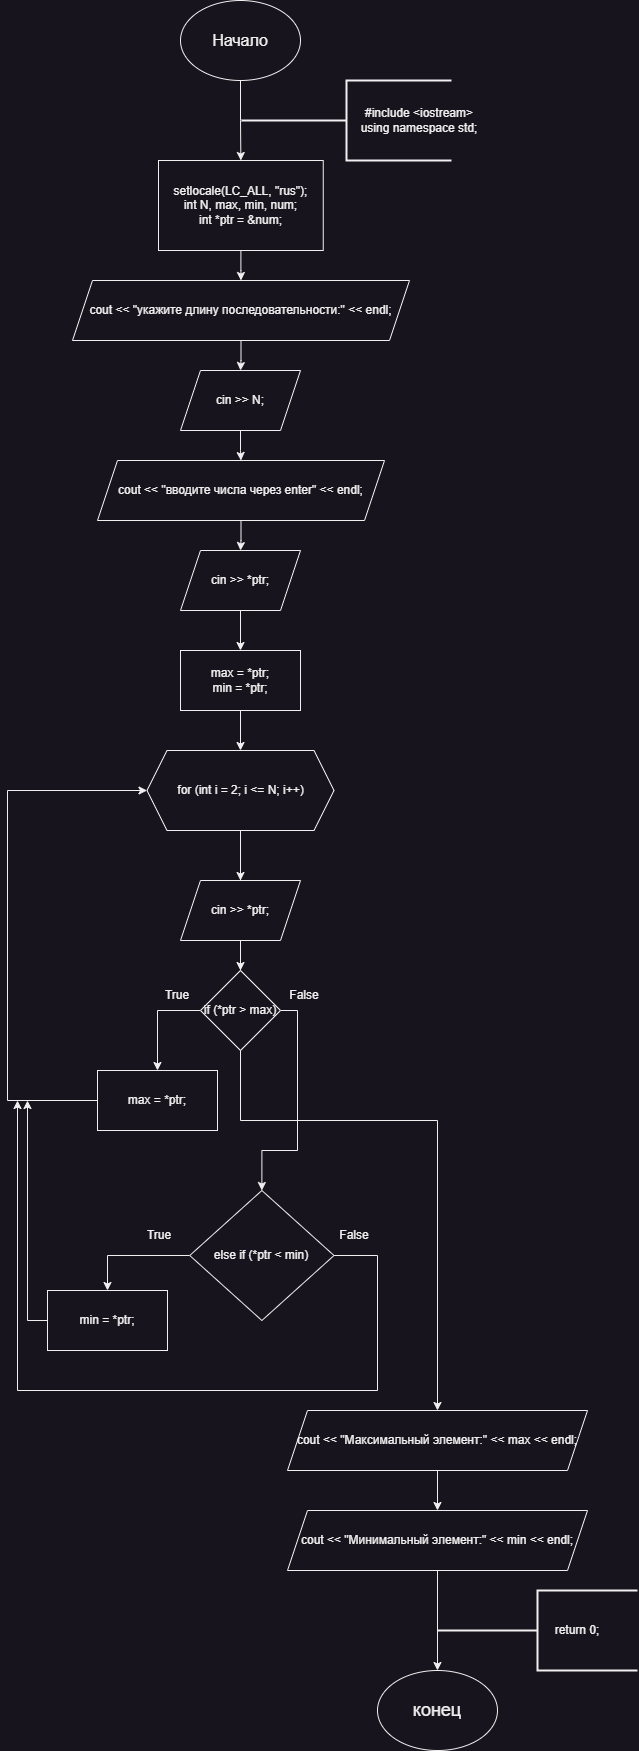

The diagram above was exported from draw.io. Its source (the exported page's mxGraphModel, read from the mxfile embedded in the PNG):
<mxGraphModel dx="1434" dy="844" grid="1" gridSize="10" guides="1" tooltips="1" connect="1" arrows="1" fold="1" page="1" pageScale="1" pageWidth="827" pageHeight="1169" math="0" shadow="0">
  <root>
    <mxCell id="0" />
    <mxCell id="1" parent="0" />
    <mxCell id="nPi_eEA5x3S5JyDLMlFQ-1" style="edgeStyle=orthogonalEdgeStyle;rounded=0;orthogonalLoop=1;jettySize=auto;html=1;entryX=0.5;entryY=0;entryDx=0;entryDy=0;" parent="1" source="nPi_eEA5x3S5JyDLMlFQ-2" target="nPi_eEA5x3S5JyDLMlFQ-4" edge="1">
      <mxGeometry relative="1" as="geometry" />
    </mxCell>
    <mxCell id="nPi_eEA5x3S5JyDLMlFQ-2" value="&lt;font style=&quot;font-size: 16px;&quot;&gt;Начало&lt;/font&gt;" style="ellipse;whiteSpace=wrap;html=1;" parent="1" vertex="1">
      <mxGeometry x="353" y="20" width="120" height="80" as="geometry" />
    </mxCell>
    <mxCell id="nPi_eEA5x3S5JyDLMlFQ-3" value="" style="strokeWidth=2;html=1;shape=mxgraph.flowchart.annotation_2;align=left;labelPosition=right;pointerEvents=1;" parent="1" vertex="1">
      <mxGeometry x="414" y="100" width="210" height="80" as="geometry" />
    </mxCell>
    <mxCell id="nPi_eEA5x3S5JyDLMlFQ-9" style="edgeStyle=orthogonalEdgeStyle;rounded=0;orthogonalLoop=1;jettySize=auto;html=1;entryX=0.5;entryY=0;entryDx=0;entryDy=0;" parent="1" source="nPi_eEA5x3S5JyDLMlFQ-4" target="nPi_eEA5x3S5JyDLMlFQ-6" edge="1">
      <mxGeometry relative="1" as="geometry" />
    </mxCell>
    <mxCell id="nPi_eEA5x3S5JyDLMlFQ-4" value="setlocale(LC_ALL, &quot;rus&quot;);&lt;br&gt;&#09;int N, max, min, num;&lt;br&gt;&#09;int&#09;*ptr = &amp;amp;num;" style="rounded=0;whiteSpace=wrap;html=1;align=center;" parent="1" vertex="1">
      <mxGeometry x="331" y="180" width="164.75" height="90" as="geometry" />
    </mxCell>
    <mxCell id="nPi_eEA5x3S5JyDLMlFQ-5" value="&lt;div&gt;#include &amp;lt;iostream&amp;gt;&lt;/div&gt;&lt;div&gt;using namespace std;&lt;/div&gt;" style="text;html=1;align=center;verticalAlign=middle;whiteSpace=wrap;rounded=0;" parent="1" vertex="1">
      <mxGeometry x="521.75" y="125" width="140" height="30" as="geometry" />
    </mxCell>
    <mxCell id="nPi_eEA5x3S5JyDLMlFQ-10" style="edgeStyle=orthogonalEdgeStyle;rounded=0;orthogonalLoop=1;jettySize=auto;html=1;entryX=0.5;entryY=0;entryDx=0;entryDy=0;" parent="1" source="nPi_eEA5x3S5JyDLMlFQ-6" target="nPi_eEA5x3S5JyDLMlFQ-7" edge="1">
      <mxGeometry relative="1" as="geometry" />
    </mxCell>
    <mxCell id="nPi_eEA5x3S5JyDLMlFQ-6" value="cout &lt;&lt; &quot;укажите длину последовательности:&quot; &lt;&lt; endl;" style="shape=parallelogram;perimeter=parallelogramPerimeter;whiteSpace=wrap;html=1;fixedSize=1;" parent="1" vertex="1">
      <mxGeometry x="245" y="300" width="337" height="60" as="geometry" />
    </mxCell>
    <mxCell id="nPi_eEA5x3S5JyDLMlFQ-13" style="edgeStyle=orthogonalEdgeStyle;rounded=0;orthogonalLoop=1;jettySize=auto;html=1;entryX=0.5;entryY=0;entryDx=0;entryDy=0;" parent="1" source="nPi_eEA5x3S5JyDLMlFQ-7" target="nPi_eEA5x3S5JyDLMlFQ-11" edge="1">
      <mxGeometry relative="1" as="geometry" />
    </mxCell>
    <mxCell id="nPi_eEA5x3S5JyDLMlFQ-7" value="cin &gt;&gt; N;" style="shape=parallelogram;perimeter=parallelogramPerimeter;whiteSpace=wrap;html=1;fixedSize=1;" parent="1" vertex="1">
      <mxGeometry x="353" y="390" width="120" height="60" as="geometry" />
    </mxCell>
    <mxCell id="nPi_eEA5x3S5JyDLMlFQ-14" style="edgeStyle=orthogonalEdgeStyle;rounded=0;orthogonalLoop=1;jettySize=auto;html=1;entryX=0.5;entryY=0;entryDx=0;entryDy=0;" parent="1" source="nPi_eEA5x3S5JyDLMlFQ-11" target="nPi_eEA5x3S5JyDLMlFQ-12" edge="1">
      <mxGeometry relative="1" as="geometry" />
    </mxCell>
    <mxCell id="nPi_eEA5x3S5JyDLMlFQ-11" value="cout &lt;&lt; &quot;вводите числа через enter&quot; &lt;&lt; endl;" style="shape=parallelogram;perimeter=parallelogramPerimeter;whiteSpace=wrap;html=1;fixedSize=1;" parent="1" vertex="1">
      <mxGeometry x="270" y="480" width="287" height="60" as="geometry" />
    </mxCell>
    <mxCell id="nPi_eEA5x3S5JyDLMlFQ-16" style="edgeStyle=orthogonalEdgeStyle;rounded=0;orthogonalLoop=1;jettySize=auto;html=1;entryX=0.5;entryY=0;entryDx=0;entryDy=0;" parent="1" source="nPi_eEA5x3S5JyDLMlFQ-12" target="nPi_eEA5x3S5JyDLMlFQ-15" edge="1">
      <mxGeometry relative="1" as="geometry" />
    </mxCell>
    <mxCell id="nPi_eEA5x3S5JyDLMlFQ-12" value="cin &gt;&gt; *ptr;" style="shape=parallelogram;perimeter=parallelogramPerimeter;whiteSpace=wrap;html=1;fixedSize=1;" parent="1" vertex="1">
      <mxGeometry x="353" y="570" width="120" height="60" as="geometry" />
    </mxCell>
    <mxCell id="nPi_eEA5x3S5JyDLMlFQ-41" style="edgeStyle=orthogonalEdgeStyle;rounded=0;orthogonalLoop=1;jettySize=auto;html=1;entryX=0.5;entryY=0;entryDx=0;entryDy=0;" parent="1" source="nPi_eEA5x3S5JyDLMlFQ-15" target="nPi_eEA5x3S5JyDLMlFQ-17" edge="1">
      <mxGeometry relative="1" as="geometry" />
    </mxCell>
    <mxCell id="nPi_eEA5x3S5JyDLMlFQ-15" value="&lt;div&gt;&lt;span style=&quot;white-space: normal;&quot;&gt;max = *ptr;&lt;/span&gt;&lt;/div&gt;&lt;div&gt;&lt;span style=&quot;white-space: normal;&quot;&gt;min = *ptr;&lt;/span&gt;&lt;/div&gt;" style="rounded=0;whiteSpace=wrap;html=1;" parent="1" vertex="1">
      <mxGeometry x="353" y="670" width="120" height="60" as="geometry" />
    </mxCell>
    <mxCell id="nPi_eEA5x3S5JyDLMlFQ-21" style="edgeStyle=orthogonalEdgeStyle;rounded=0;orthogonalLoop=1;jettySize=auto;html=1;entryX=0.5;entryY=0;entryDx=0;entryDy=0;" parent="1" source="nPi_eEA5x3S5JyDLMlFQ-17" target="nPi_eEA5x3S5JyDLMlFQ-18" edge="1">
      <mxGeometry relative="1" as="geometry" />
    </mxCell>
    <mxCell id="nPi_eEA5x3S5JyDLMlFQ-44" style="edgeStyle=orthogonalEdgeStyle;rounded=0;orthogonalLoop=1;jettySize=auto;html=1;entryX=0.5;entryY=0;entryDx=0;entryDy=0;" parent="1" source="nPi_eEA5x3S5JyDLMlFQ-17" target="nPi_eEA5x3S5JyDLMlFQ-42" edge="1">
      <mxGeometry relative="1" as="geometry">
        <mxPoint x="620" y="1490" as="targetPoint" />
      </mxGeometry>
    </mxCell>
    <mxCell id="nPi_eEA5x3S5JyDLMlFQ-17" value="for (int i = 2; i &lt;= N; i++)" style="shape=hexagon;perimeter=hexagonPerimeter2;whiteSpace=wrap;html=1;fixedSize=1;" parent="1" vertex="1">
      <mxGeometry x="319.5" y="770" width="187" height="80" as="geometry" />
    </mxCell>
    <mxCell id="nPi_eEA5x3S5JyDLMlFQ-22" style="edgeStyle=orthogonalEdgeStyle;rounded=0;orthogonalLoop=1;jettySize=auto;html=1;entryX=0.5;entryY=0;entryDx=0;entryDy=0;" parent="1" source="nPi_eEA5x3S5JyDLMlFQ-18" target="nPi_eEA5x3S5JyDLMlFQ-19" edge="1">
      <mxGeometry relative="1" as="geometry" />
    </mxCell>
    <mxCell id="nPi_eEA5x3S5JyDLMlFQ-18" value="cin &gt;&gt; *ptr;" style="shape=parallelogram;perimeter=parallelogramPerimeter;whiteSpace=wrap;html=1;fixedSize=1;" parent="1" vertex="1">
      <mxGeometry x="353" y="900" width="120" height="60" as="geometry" />
    </mxCell>
    <mxCell id="nPi_eEA5x3S5JyDLMlFQ-28" style="edgeStyle=orthogonalEdgeStyle;rounded=0;orthogonalLoop=1;jettySize=auto;html=1;entryX=0.5;entryY=0;entryDx=0;entryDy=0;" parent="1" source="nPi_eEA5x3S5JyDLMlFQ-19" target="nPi_eEA5x3S5JyDLMlFQ-26" edge="1">
      <mxGeometry relative="1" as="geometry">
        <Array as="points">
          <mxPoint x="330" y="1030" />
        </Array>
      </mxGeometry>
    </mxCell>
    <mxCell id="nPi_eEA5x3S5JyDLMlFQ-32" style="edgeStyle=orthogonalEdgeStyle;rounded=0;orthogonalLoop=1;jettySize=auto;html=1;entryX=0.5;entryY=0;entryDx=0;entryDy=0;" parent="1" source="nPi_eEA5x3S5JyDLMlFQ-19" target="nPi_eEA5x3S5JyDLMlFQ-20" edge="1">
      <mxGeometry relative="1" as="geometry">
        <Array as="points">
          <mxPoint x="470" y="1030" />
          <mxPoint x="470" y="1170" />
          <mxPoint x="434" y="1170" />
        </Array>
      </mxGeometry>
    </mxCell>
    <mxCell id="nPi_eEA5x3S5JyDLMlFQ-19" value="if (*ptr &gt; max)" style="rhombus;whiteSpace=wrap;html=1;" parent="1" vertex="1">
      <mxGeometry x="373" y="990" width="80" height="80" as="geometry" />
    </mxCell>
    <mxCell id="nPi_eEA5x3S5JyDLMlFQ-37" style="edgeStyle=orthogonalEdgeStyle;rounded=0;orthogonalLoop=1;jettySize=auto;html=1;entryX=0.5;entryY=0;entryDx=0;entryDy=0;" parent="1" source="nPi_eEA5x3S5JyDLMlFQ-20" target="nPi_eEA5x3S5JyDLMlFQ-34" edge="1">
      <mxGeometry relative="1" as="geometry" />
    </mxCell>
    <mxCell id="nPi_eEA5x3S5JyDLMlFQ-40" style="edgeStyle=orthogonalEdgeStyle;rounded=0;orthogonalLoop=1;jettySize=auto;html=1;" parent="1" source="nPi_eEA5x3S5JyDLMlFQ-20" edge="1">
      <mxGeometry relative="1" as="geometry">
        <mxPoint x="190" y="1120" as="targetPoint" />
        <Array as="points">
          <mxPoint x="550" y="1275" />
          <mxPoint x="550" y="1410" />
          <mxPoint x="190" y="1410" />
        </Array>
      </mxGeometry>
    </mxCell>
    <mxCell id="nPi_eEA5x3S5JyDLMlFQ-20" value="else if (*ptr &amp;lt; min)" style="rhombus;whiteSpace=wrap;html=1;" parent="1" vertex="1">
      <mxGeometry x="362.25" y="1210" width="144.25" height="130" as="geometry" />
    </mxCell>
    <mxCell id="nPi_eEA5x3S5JyDLMlFQ-25" value="False" style="text;html=1;align=center;verticalAlign=middle;whiteSpace=wrap;rounded=0;" parent="1" vertex="1">
      <mxGeometry x="446.5" y="1000" width="60" height="30" as="geometry" />
    </mxCell>
    <mxCell id="nPi_eEA5x3S5JyDLMlFQ-30" style="edgeStyle=orthogonalEdgeStyle;rounded=0;orthogonalLoop=1;jettySize=auto;html=1;entryX=0;entryY=0.5;entryDx=0;entryDy=0;" parent="1" source="nPi_eEA5x3S5JyDLMlFQ-26" target="nPi_eEA5x3S5JyDLMlFQ-17" edge="1">
      <mxGeometry relative="1" as="geometry">
        <Array as="points">
          <mxPoint x="180" y="1120" />
          <mxPoint x="180" y="810" />
        </Array>
      </mxGeometry>
    </mxCell>
    <mxCell id="nPi_eEA5x3S5JyDLMlFQ-26" value="max = *ptr;" style="rounded=0;whiteSpace=wrap;html=1;" parent="1" vertex="1">
      <mxGeometry x="270" y="1090" width="120" height="60" as="geometry" />
    </mxCell>
    <mxCell id="nPi_eEA5x3S5JyDLMlFQ-29" value="True" style="text;html=1;align=center;verticalAlign=middle;whiteSpace=wrap;rounded=0;" parent="1" vertex="1">
      <mxGeometry x="320" y="1000" width="60" height="30" as="geometry" />
    </mxCell>
    <mxCell id="nPi_eEA5x3S5JyDLMlFQ-39" style="edgeStyle=orthogonalEdgeStyle;rounded=0;orthogonalLoop=1;jettySize=auto;html=1;" parent="1" source="nPi_eEA5x3S5JyDLMlFQ-34" edge="1">
      <mxGeometry relative="1" as="geometry">
        <mxPoint x="200" y="1120" as="targetPoint" />
      </mxGeometry>
    </mxCell>
    <mxCell id="nPi_eEA5x3S5JyDLMlFQ-34" value="min = *ptr;" style="rounded=0;whiteSpace=wrap;html=1;" parent="1" vertex="1">
      <mxGeometry x="220" y="1310" width="120" height="60" as="geometry" />
    </mxCell>
    <mxCell id="nPi_eEA5x3S5JyDLMlFQ-36" value="False" style="text;html=1;align=center;verticalAlign=middle;whiteSpace=wrap;rounded=0;" parent="1" vertex="1">
      <mxGeometry x="497" y="1240" width="60" height="30" as="geometry" />
    </mxCell>
    <mxCell id="nPi_eEA5x3S5JyDLMlFQ-38" value="True" style="text;html=1;align=center;verticalAlign=middle;whiteSpace=wrap;rounded=0;" parent="1" vertex="1">
      <mxGeometry x="302" y="1240" width="60" height="30" as="geometry" />
    </mxCell>
    <mxCell id="nPi_eEA5x3S5JyDLMlFQ-46" style="edgeStyle=orthogonalEdgeStyle;rounded=0;orthogonalLoop=1;jettySize=auto;html=1;entryX=0.5;entryY=0;entryDx=0;entryDy=0;" parent="1" source="nPi_eEA5x3S5JyDLMlFQ-42" target="nPi_eEA5x3S5JyDLMlFQ-43" edge="1">
      <mxGeometry relative="1" as="geometry" />
    </mxCell>
    <mxCell id="nPi_eEA5x3S5JyDLMlFQ-42" value="cout &lt;&lt; &quot;Максимальный элемент:&quot; &lt;&lt; max &lt;&lt; endl;" style="shape=parallelogram;perimeter=parallelogramPerimeter;whiteSpace=wrap;html=1;fixedSize=1;" parent="1" vertex="1">
      <mxGeometry x="460" y="1430" width="300" height="60" as="geometry" />
    </mxCell>
    <mxCell id="nPi_eEA5x3S5JyDLMlFQ-51" style="edgeStyle=orthogonalEdgeStyle;rounded=0;orthogonalLoop=1;jettySize=auto;html=1;entryX=0.5;entryY=0;entryDx=0;entryDy=0;" parent="1" source="nPi_eEA5x3S5JyDLMlFQ-43" target="nPi_eEA5x3S5JyDLMlFQ-47" edge="1">
      <mxGeometry relative="1" as="geometry" />
    </mxCell>
    <mxCell id="nPi_eEA5x3S5JyDLMlFQ-43" value="cout &lt;&lt; &quot;Минимальный элемент:&quot; &lt;&lt; min &lt;&lt; endl;" style="shape=parallelogram;perimeter=parallelogramPerimeter;whiteSpace=wrap;html=1;fixedSize=1;" parent="1" vertex="1">
      <mxGeometry x="460" y="1530" width="300" height="60" as="geometry" />
    </mxCell>
    <mxCell id="nPi_eEA5x3S5JyDLMlFQ-47" value="&lt;font style=&quot;font-size: 18px;&quot;&gt;конец&lt;/font&gt;" style="ellipse;whiteSpace=wrap;html=1;" parent="1" vertex="1">
      <mxGeometry x="550" y="1690" width="120" height="80" as="geometry" />
    </mxCell>
    <mxCell id="nPi_eEA5x3S5JyDLMlFQ-48" value="" style="strokeWidth=2;html=1;shape=mxgraph.flowchart.annotation_2;align=left;labelPosition=right;pointerEvents=1;" parent="1" vertex="1">
      <mxGeometry x="610" y="1610" width="200" height="80" as="geometry" />
    </mxCell>
    <mxCell id="nPi_eEA5x3S5JyDLMlFQ-49" value="return 0;" style="text;html=1;align=center;verticalAlign=middle;whiteSpace=wrap;rounded=0;" parent="1" vertex="1">
      <mxGeometry x="720" y="1635" width="60" height="30" as="geometry" />
    </mxCell>
    <mxCell id="nPi_eEA5x3S5JyDLMlFQ-50" style="edgeStyle=orthogonalEdgeStyle;rounded=0;orthogonalLoop=1;jettySize=auto;html=1;exitX=0.5;exitY=1;exitDx=0;exitDy=0;" parent="1" source="nPi_eEA5x3S5JyDLMlFQ-49" target="nPi_eEA5x3S5JyDLMlFQ-49" edge="1">
      <mxGeometry relative="1" as="geometry" />
    </mxCell>
  </root>
</mxGraphModel>